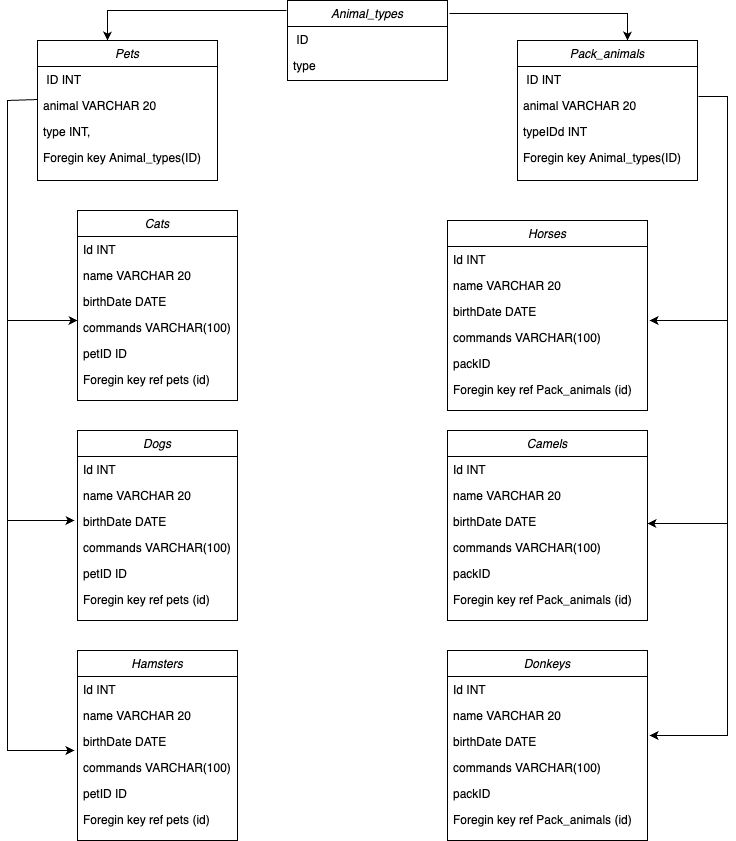

The diagram above was exported from draw.io. Its source (the exported page's mxGraphModel, read from the mxfile embedded in the PNG):
<mxGraphModel dx="708" dy="614" grid="1" gridSize="10" guides="1" tooltips="1" connect="1" arrows="1" fold="1" page="1" pageScale="1" pageWidth="827" pageHeight="1169" math="0" shadow="0">
  <root>
    <mxCell id="WIyWlLk6GJQsqaUBKTNV-0" />
    <mxCell id="WIyWlLk6GJQsqaUBKTNV-1" parent="WIyWlLk6GJQsqaUBKTNV-0" />
    <mxCell id="zkfFHV4jXpPFQw0GAbJ--0" value="Animal_types" style="swimlane;fontStyle=2;align=center;verticalAlign=top;childLayout=stackLayout;horizontal=1;startSize=26;horizontalStack=0;resizeParent=1;resizeLast=0;collapsible=1;marginBottom=0;rounded=0;shadow=0;strokeWidth=1;" parent="WIyWlLk6GJQsqaUBKTNV-1" vertex="1">
      <mxGeometry x="320" y="20" width="160" height="80" as="geometry">
        <mxRectangle x="230" y="140" width="160" height="26" as="alternateBounds" />
      </mxGeometry>
    </mxCell>
    <mxCell id="zkfFHV4jXpPFQw0GAbJ--1" value=" ID" style="text;align=left;verticalAlign=top;spacingLeft=4;spacingRight=4;overflow=hidden;rotatable=0;points=[[0,0.5],[1,0.5]];portConstraint=eastwest;" parent="zkfFHV4jXpPFQw0GAbJ--0" vertex="1">
      <mxGeometry y="26" width="160" height="26" as="geometry" />
    </mxCell>
    <mxCell id="zkfFHV4jXpPFQw0GAbJ--2" value="type" style="text;align=left;verticalAlign=top;spacingLeft=4;spacingRight=4;overflow=hidden;rotatable=0;points=[[0,0.5],[1,0.5]];portConstraint=eastwest;rounded=0;shadow=0;html=0;" parent="zkfFHV4jXpPFQw0GAbJ--0" vertex="1">
      <mxGeometry y="52" width="160" height="26" as="geometry" />
    </mxCell>
    <mxCell id="9zUFO81yEc8wrBEYQhuN-0" value="Pets" style="swimlane;fontStyle=2;align=center;verticalAlign=top;childLayout=stackLayout;horizontal=1;startSize=26;horizontalStack=0;resizeParent=1;resizeLast=0;collapsible=1;marginBottom=0;rounded=0;shadow=0;strokeWidth=1;" vertex="1" parent="WIyWlLk6GJQsqaUBKTNV-1">
      <mxGeometry x="70" y="60" width="180" height="140" as="geometry">
        <mxRectangle x="230" y="140" width="160" height="26" as="alternateBounds" />
      </mxGeometry>
    </mxCell>
    <mxCell id="9zUFO81yEc8wrBEYQhuN-1" value=" ID INT" style="text;align=left;verticalAlign=top;spacingLeft=4;spacingRight=4;overflow=hidden;rotatable=0;points=[[0,0.5],[1,0.5]];portConstraint=eastwest;" vertex="1" parent="9zUFO81yEc8wrBEYQhuN-0">
      <mxGeometry y="26" width="180" height="26" as="geometry" />
    </mxCell>
    <mxCell id="9zUFO81yEc8wrBEYQhuN-51" value="animal VARCHAR 20" style="text;align=left;verticalAlign=top;spacingLeft=4;spacingRight=4;overflow=hidden;rotatable=0;points=[[0,0.5],[1,0.5]];portConstraint=eastwest;rounded=0;shadow=0;html=0;" vertex="1" parent="9zUFO81yEc8wrBEYQhuN-0">
      <mxGeometry y="52" width="180" height="26" as="geometry" />
    </mxCell>
    <mxCell id="9zUFO81yEc8wrBEYQhuN-6" value="type INT," style="text;align=left;verticalAlign=top;spacingLeft=4;spacingRight=4;overflow=hidden;rotatable=0;points=[[0,0.5],[1,0.5]];portConstraint=eastwest;rounded=0;shadow=0;html=0;" vertex="1" parent="9zUFO81yEc8wrBEYQhuN-0">
      <mxGeometry y="78" width="180" height="26" as="geometry" />
    </mxCell>
    <mxCell id="9zUFO81yEc8wrBEYQhuN-7" value="Foregin key Animal_types(ID)" style="text;align=left;verticalAlign=top;spacingLeft=4;spacingRight=4;overflow=hidden;rotatable=0;points=[[0,0.5],[1,0.5]];portConstraint=eastwest;rounded=0;shadow=0;html=0;" vertex="1" parent="9zUFO81yEc8wrBEYQhuN-0">
      <mxGeometry y="104" width="180" height="26" as="geometry" />
    </mxCell>
    <mxCell id="9zUFO81yEc8wrBEYQhuN-13" value="Cats" style="swimlane;fontStyle=2;align=center;verticalAlign=top;childLayout=stackLayout;horizontal=1;startSize=26;horizontalStack=0;resizeParent=1;resizeLast=0;collapsible=1;marginBottom=0;rounded=0;shadow=0;strokeWidth=1;" vertex="1" parent="WIyWlLk6GJQsqaUBKTNV-1">
      <mxGeometry x="110" y="230" width="160" height="190" as="geometry">
        <mxRectangle x="230" y="140" width="160" height="26" as="alternateBounds" />
      </mxGeometry>
    </mxCell>
    <mxCell id="9zUFO81yEc8wrBEYQhuN-14" value="Id INT " style="text;align=left;verticalAlign=top;spacingLeft=4;spacingRight=4;overflow=hidden;rotatable=0;points=[[0,0.5],[1,0.5]];portConstraint=eastwest;" vertex="1" parent="9zUFO81yEc8wrBEYQhuN-13">
      <mxGeometry y="26" width="160" height="26" as="geometry" />
    </mxCell>
    <mxCell id="9zUFO81yEc8wrBEYQhuN-15" value="name VARCHAR 20" style="text;align=left;verticalAlign=top;spacingLeft=4;spacingRight=4;overflow=hidden;rotatable=0;points=[[0,0.5],[1,0.5]];portConstraint=eastwest;rounded=0;shadow=0;html=0;" vertex="1" parent="9zUFO81yEc8wrBEYQhuN-13">
      <mxGeometry y="52" width="160" height="26" as="geometry" />
    </mxCell>
    <mxCell id="9zUFO81yEc8wrBEYQhuN-16" value="birthDate DATE" style="text;align=left;verticalAlign=top;spacingLeft=4;spacingRight=4;overflow=hidden;rotatable=0;points=[[0,0.5],[1,0.5]];portConstraint=eastwest;rounded=0;shadow=0;html=0;" vertex="1" parent="9zUFO81yEc8wrBEYQhuN-13">
      <mxGeometry y="78" width="160" height="26" as="geometry" />
    </mxCell>
    <mxCell id="9zUFO81yEc8wrBEYQhuN-17" value="commands VARCHAR(100)" style="text;align=left;verticalAlign=top;spacingLeft=4;spacingRight=4;overflow=hidden;rotatable=0;points=[[0,0.5],[1,0.5]];portConstraint=eastwest;rounded=0;shadow=0;html=0;" vertex="1" parent="9zUFO81yEc8wrBEYQhuN-13">
      <mxGeometry y="104" width="160" height="26" as="geometry" />
    </mxCell>
    <mxCell id="9zUFO81yEc8wrBEYQhuN-35" value="petID ID" style="text;align=left;verticalAlign=top;spacingLeft=4;spacingRight=4;overflow=hidden;rotatable=0;points=[[0,0.5],[1,0.5]];portConstraint=eastwest;rounded=0;shadow=0;html=0;" vertex="1" parent="9zUFO81yEc8wrBEYQhuN-13">
      <mxGeometry y="130" width="160" height="26" as="geometry" />
    </mxCell>
    <mxCell id="9zUFO81yEc8wrBEYQhuN-34" value="Foregin key ref pets (id)" style="text;align=left;verticalAlign=top;spacingLeft=4;spacingRight=4;overflow=hidden;rotatable=0;points=[[0,0.5],[1,0.5]];portConstraint=eastwest;rounded=0;shadow=0;html=0;" vertex="1" parent="9zUFO81yEc8wrBEYQhuN-13">
      <mxGeometry y="156" width="160" height="26" as="geometry" />
    </mxCell>
    <mxCell id="9zUFO81yEc8wrBEYQhuN-19" value="" style="endArrow=classic;html=1;rounded=0;exitX=-0.006;exitY=0.125;exitDx=0;exitDy=0;exitPerimeter=0;" edge="1" parent="WIyWlLk6GJQsqaUBKTNV-1" source="zkfFHV4jXpPFQw0GAbJ--0">
      <mxGeometry width="50" height="50" relative="1" as="geometry">
        <mxPoint x="380" y="350" as="sourcePoint" />
        <mxPoint x="140" y="60" as="targetPoint" />
        <Array as="points">
          <mxPoint x="140" y="30" />
          <mxPoint x="140" y="60" />
        </Array>
      </mxGeometry>
    </mxCell>
    <mxCell id="9zUFO81yEc8wrBEYQhuN-21" value="" style="endArrow=classic;html=1;rounded=0;entryX=0.5;entryY=0;entryDx=0;entryDy=0;exitX=1.013;exitY=0.163;exitDx=0;exitDy=0;exitPerimeter=0;" edge="1" parent="WIyWlLk6GJQsqaUBKTNV-1" source="zkfFHV4jXpPFQw0GAbJ--0">
      <mxGeometry width="50" height="50" relative="1" as="geometry">
        <mxPoint x="380" y="350" as="sourcePoint" />
        <mxPoint x="660" y="60" as="targetPoint" />
        <Array as="points">
          <mxPoint x="660" y="33" />
          <mxPoint x="660" y="60" />
        </Array>
      </mxGeometry>
    </mxCell>
    <mxCell id="9zUFO81yEc8wrBEYQhuN-32" value="" style="endArrow=classic;html=1;rounded=0;exitX=0;exitY=0.269;exitDx=0;exitDy=0;exitPerimeter=0;entryX=-0.019;entryY=0.231;entryDx=0;entryDy=0;entryPerimeter=0;" edge="1" parent="WIyWlLk6GJQsqaUBKTNV-1" source="9zUFO81yEc8wrBEYQhuN-51">
      <mxGeometry width="50" height="50" relative="1" as="geometry">
        <mxPoint x="380" y="400" as="sourcePoint" />
        <mxPoint x="106.96000000000004" y="770.0060000000001" as="targetPoint" />
        <Array as="points">
          <mxPoint x="40" y="120" />
          <mxPoint x="40" y="770" />
        </Array>
      </mxGeometry>
    </mxCell>
    <mxCell id="9zUFO81yEc8wrBEYQhuN-33" value="" style="endArrow=classic;html=1;rounded=0;" edge="1" parent="WIyWlLk6GJQsqaUBKTNV-1">
      <mxGeometry width="50" height="50" relative="1" as="geometry">
        <mxPoint x="40" y="340" as="sourcePoint" />
        <mxPoint x="110" y="340" as="targetPoint" />
      </mxGeometry>
    </mxCell>
    <mxCell id="9zUFO81yEc8wrBEYQhuN-59" value="" style="endArrow=classic;html=1;rounded=0;" edge="1" parent="WIyWlLk6GJQsqaUBKTNV-1">
      <mxGeometry width="50" height="50" relative="1" as="geometry">
        <mxPoint x="40" y="540" as="sourcePoint" />
        <mxPoint x="107" y="540" as="targetPoint" />
      </mxGeometry>
    </mxCell>
    <mxCell id="9zUFO81yEc8wrBEYQhuN-82" value="" style="endArrow=classic;html=1;rounded=0;entryX=1.011;entryY=1.038;entryDx=0;entryDy=0;entryPerimeter=0;exitX=1.006;exitY=0.154;exitDx=0;exitDy=0;exitPerimeter=0;" edge="1" parent="WIyWlLk6GJQsqaUBKTNV-1">
      <mxGeometry width="50" height="50" relative="1" as="geometry">
        <mxPoint x="731.0799999999999" y="116.00400000000002" as="sourcePoint" />
        <mxPoint x="682.0899999999999" y="754.988" as="targetPoint" />
        <Array as="points">
          <mxPoint x="760" y="116" />
          <mxPoint x="760" y="755" />
        </Array>
      </mxGeometry>
    </mxCell>
    <mxCell id="9zUFO81yEc8wrBEYQhuN-83" value="" style="endArrow=classic;html=1;rounded=0;entryX=1.011;entryY=0.231;entryDx=0;entryDy=0;entryPerimeter=0;" edge="1" parent="WIyWlLk6GJQsqaUBKTNV-1">
      <mxGeometry width="50" height="50" relative="1" as="geometry">
        <mxPoint x="760" y="340" as="sourcePoint" />
        <mxPoint x="682.0899999999999" y="340.006" as="targetPoint" />
      </mxGeometry>
    </mxCell>
    <mxCell id="9zUFO81yEc8wrBEYQhuN-84" value="" style="endArrow=classic;html=1;rounded=0;entryX=1;entryY=-0.038;entryDx=0;entryDy=0;entryPerimeter=0;" edge="1" parent="WIyWlLk6GJQsqaUBKTNV-1">
      <mxGeometry width="50" height="50" relative="1" as="geometry">
        <mxPoint x="760" y="543" as="sourcePoint" />
        <mxPoint x="680" y="543.012" as="targetPoint" />
      </mxGeometry>
    </mxCell>
    <mxCell id="9zUFO81yEc8wrBEYQhuN-85" value="Pack_animals" style="swimlane;fontStyle=2;align=center;verticalAlign=top;childLayout=stackLayout;horizontal=1;startSize=26;horizontalStack=0;resizeParent=1;resizeLast=0;collapsible=1;marginBottom=0;rounded=0;shadow=0;strokeWidth=1;" vertex="1" parent="WIyWlLk6GJQsqaUBKTNV-1">
      <mxGeometry x="550" y="60" width="180" height="140" as="geometry">
        <mxRectangle x="230" y="140" width="160" height="26" as="alternateBounds" />
      </mxGeometry>
    </mxCell>
    <mxCell id="9zUFO81yEc8wrBEYQhuN-86" value=" ID INT" style="text;align=left;verticalAlign=top;spacingLeft=4;spacingRight=4;overflow=hidden;rotatable=0;points=[[0,0.5],[1,0.5]];portConstraint=eastwest;" vertex="1" parent="9zUFO81yEc8wrBEYQhuN-85">
      <mxGeometry y="26" width="180" height="26" as="geometry" />
    </mxCell>
    <mxCell id="9zUFO81yEc8wrBEYQhuN-87" value="animal VARCHAR 20" style="text;align=left;verticalAlign=top;spacingLeft=4;spacingRight=4;overflow=hidden;rotatable=0;points=[[0,0.5],[1,0.5]];portConstraint=eastwest;rounded=0;shadow=0;html=0;" vertex="1" parent="9zUFO81yEc8wrBEYQhuN-85">
      <mxGeometry y="52" width="180" height="26" as="geometry" />
    </mxCell>
    <mxCell id="9zUFO81yEc8wrBEYQhuN-88" value="typeIDd INT" style="text;align=left;verticalAlign=top;spacingLeft=4;spacingRight=4;overflow=hidden;rotatable=0;points=[[0,0.5],[1,0.5]];portConstraint=eastwest;rounded=0;shadow=0;html=0;" vertex="1" parent="9zUFO81yEc8wrBEYQhuN-85">
      <mxGeometry y="78" width="180" height="26" as="geometry" />
    </mxCell>
    <mxCell id="9zUFO81yEc8wrBEYQhuN-89" value="Foregin key Animal_types(ID)" style="text;align=left;verticalAlign=top;spacingLeft=4;spacingRight=4;overflow=hidden;rotatable=0;points=[[0,0.5],[1,0.5]];portConstraint=eastwest;rounded=0;shadow=0;html=0;" vertex="1" parent="9zUFO81yEc8wrBEYQhuN-85">
      <mxGeometry y="104" width="180" height="26" as="geometry" />
    </mxCell>
    <mxCell id="9zUFO81yEc8wrBEYQhuN-90" value="Horses" style="swimlane;fontStyle=2;align=center;verticalAlign=top;childLayout=stackLayout;horizontal=1;startSize=26;horizontalStack=0;resizeParent=1;resizeLast=0;collapsible=1;marginBottom=0;rounded=0;shadow=0;strokeWidth=1;" vertex="1" parent="WIyWlLk6GJQsqaUBKTNV-1">
      <mxGeometry x="480" y="240" width="200" height="190" as="geometry">
        <mxRectangle x="230" y="140" width="160" height="26" as="alternateBounds" />
      </mxGeometry>
    </mxCell>
    <mxCell id="9zUFO81yEc8wrBEYQhuN-91" value="Id INT " style="text;align=left;verticalAlign=top;spacingLeft=4;spacingRight=4;overflow=hidden;rotatable=0;points=[[0,0.5],[1,0.5]];portConstraint=eastwest;" vertex="1" parent="9zUFO81yEc8wrBEYQhuN-90">
      <mxGeometry y="26" width="200" height="26" as="geometry" />
    </mxCell>
    <mxCell id="9zUFO81yEc8wrBEYQhuN-92" value="name VARCHAR 20" style="text;align=left;verticalAlign=top;spacingLeft=4;spacingRight=4;overflow=hidden;rotatable=0;points=[[0,0.5],[1,0.5]];portConstraint=eastwest;rounded=0;shadow=0;html=0;" vertex="1" parent="9zUFO81yEc8wrBEYQhuN-90">
      <mxGeometry y="52" width="200" height="26" as="geometry" />
    </mxCell>
    <mxCell id="9zUFO81yEc8wrBEYQhuN-93" value="birthDate DATE" style="text;align=left;verticalAlign=top;spacingLeft=4;spacingRight=4;overflow=hidden;rotatable=0;points=[[0,0.5],[1,0.5]];portConstraint=eastwest;rounded=0;shadow=0;html=0;" vertex="1" parent="9zUFO81yEc8wrBEYQhuN-90">
      <mxGeometry y="78" width="200" height="26" as="geometry" />
    </mxCell>
    <mxCell id="9zUFO81yEc8wrBEYQhuN-94" value="commands VARCHAR(100)" style="text;align=left;verticalAlign=top;spacingLeft=4;spacingRight=4;overflow=hidden;rotatable=0;points=[[0,0.5],[1,0.5]];portConstraint=eastwest;rounded=0;shadow=0;html=0;" vertex="1" parent="9zUFO81yEc8wrBEYQhuN-90">
      <mxGeometry y="104" width="200" height="26" as="geometry" />
    </mxCell>
    <mxCell id="9zUFO81yEc8wrBEYQhuN-95" value="packID" style="text;align=left;verticalAlign=top;spacingLeft=4;spacingRight=4;overflow=hidden;rotatable=0;points=[[0,0.5],[1,0.5]];portConstraint=eastwest;rounded=0;shadow=0;html=0;" vertex="1" parent="9zUFO81yEc8wrBEYQhuN-90">
      <mxGeometry y="130" width="200" height="26" as="geometry" />
    </mxCell>
    <mxCell id="9zUFO81yEc8wrBEYQhuN-96" value="Foregin key ref Pack_animals (id)" style="text;align=left;verticalAlign=top;spacingLeft=4;spacingRight=4;overflow=hidden;rotatable=0;points=[[0,0.5],[1,0.5]];portConstraint=eastwest;rounded=0;shadow=0;html=0;" vertex="1" parent="9zUFO81yEc8wrBEYQhuN-90">
      <mxGeometry y="156" width="200" height="26" as="geometry" />
    </mxCell>
    <mxCell id="9zUFO81yEc8wrBEYQhuN-97" value="Dogs" style="swimlane;fontStyle=2;align=center;verticalAlign=top;childLayout=stackLayout;horizontal=1;startSize=26;horizontalStack=0;resizeParent=1;resizeLast=0;collapsible=1;marginBottom=0;rounded=0;shadow=0;strokeWidth=1;" vertex="1" parent="WIyWlLk6GJQsqaUBKTNV-1">
      <mxGeometry x="110" y="450" width="160" height="190" as="geometry">
        <mxRectangle x="230" y="140" width="160" height="26" as="alternateBounds" />
      </mxGeometry>
    </mxCell>
    <mxCell id="9zUFO81yEc8wrBEYQhuN-98" value="Id INT " style="text;align=left;verticalAlign=top;spacingLeft=4;spacingRight=4;overflow=hidden;rotatable=0;points=[[0,0.5],[1,0.5]];portConstraint=eastwest;" vertex="1" parent="9zUFO81yEc8wrBEYQhuN-97">
      <mxGeometry y="26" width="160" height="26" as="geometry" />
    </mxCell>
    <mxCell id="9zUFO81yEc8wrBEYQhuN-99" value="name VARCHAR 20" style="text;align=left;verticalAlign=top;spacingLeft=4;spacingRight=4;overflow=hidden;rotatable=0;points=[[0,0.5],[1,0.5]];portConstraint=eastwest;rounded=0;shadow=0;html=0;" vertex="1" parent="9zUFO81yEc8wrBEYQhuN-97">
      <mxGeometry y="52" width="160" height="26" as="geometry" />
    </mxCell>
    <mxCell id="9zUFO81yEc8wrBEYQhuN-100" value="birthDate DATE" style="text;align=left;verticalAlign=top;spacingLeft=4;spacingRight=4;overflow=hidden;rotatable=0;points=[[0,0.5],[1,0.5]];portConstraint=eastwest;rounded=0;shadow=0;html=0;" vertex="1" parent="9zUFO81yEc8wrBEYQhuN-97">
      <mxGeometry y="78" width="160" height="26" as="geometry" />
    </mxCell>
    <mxCell id="9zUFO81yEc8wrBEYQhuN-101" value="commands VARCHAR(100)" style="text;align=left;verticalAlign=top;spacingLeft=4;spacingRight=4;overflow=hidden;rotatable=0;points=[[0,0.5],[1,0.5]];portConstraint=eastwest;rounded=0;shadow=0;html=0;" vertex="1" parent="9zUFO81yEc8wrBEYQhuN-97">
      <mxGeometry y="104" width="160" height="26" as="geometry" />
    </mxCell>
    <mxCell id="9zUFO81yEc8wrBEYQhuN-102" value="petID ID" style="text;align=left;verticalAlign=top;spacingLeft=4;spacingRight=4;overflow=hidden;rotatable=0;points=[[0,0.5],[1,0.5]];portConstraint=eastwest;rounded=0;shadow=0;html=0;" vertex="1" parent="9zUFO81yEc8wrBEYQhuN-97">
      <mxGeometry y="130" width="160" height="26" as="geometry" />
    </mxCell>
    <mxCell id="9zUFO81yEc8wrBEYQhuN-103" value="Foregin key ref pets (id)" style="text;align=left;verticalAlign=top;spacingLeft=4;spacingRight=4;overflow=hidden;rotatable=0;points=[[0,0.5],[1,0.5]];portConstraint=eastwest;rounded=0;shadow=0;html=0;" vertex="1" parent="9zUFO81yEc8wrBEYQhuN-97">
      <mxGeometry y="156" width="160" height="26" as="geometry" />
    </mxCell>
    <mxCell id="9zUFO81yEc8wrBEYQhuN-104" value="Hamsters" style="swimlane;fontStyle=2;align=center;verticalAlign=top;childLayout=stackLayout;horizontal=1;startSize=26;horizontalStack=0;resizeParent=1;resizeLast=0;collapsible=1;marginBottom=0;rounded=0;shadow=0;strokeWidth=1;" vertex="1" parent="WIyWlLk6GJQsqaUBKTNV-1">
      <mxGeometry x="110" y="670" width="160" height="190" as="geometry">
        <mxRectangle x="230" y="140" width="160" height="26" as="alternateBounds" />
      </mxGeometry>
    </mxCell>
    <mxCell id="9zUFO81yEc8wrBEYQhuN-105" value="Id INT " style="text;align=left;verticalAlign=top;spacingLeft=4;spacingRight=4;overflow=hidden;rotatable=0;points=[[0,0.5],[1,0.5]];portConstraint=eastwest;" vertex="1" parent="9zUFO81yEc8wrBEYQhuN-104">
      <mxGeometry y="26" width="160" height="26" as="geometry" />
    </mxCell>
    <mxCell id="9zUFO81yEc8wrBEYQhuN-106" value="name VARCHAR 20" style="text;align=left;verticalAlign=top;spacingLeft=4;spacingRight=4;overflow=hidden;rotatable=0;points=[[0,0.5],[1,0.5]];portConstraint=eastwest;rounded=0;shadow=0;html=0;" vertex="1" parent="9zUFO81yEc8wrBEYQhuN-104">
      <mxGeometry y="52" width="160" height="26" as="geometry" />
    </mxCell>
    <mxCell id="9zUFO81yEc8wrBEYQhuN-107" value="birthDate DATE" style="text;align=left;verticalAlign=top;spacingLeft=4;spacingRight=4;overflow=hidden;rotatable=0;points=[[0,0.5],[1,0.5]];portConstraint=eastwest;rounded=0;shadow=0;html=0;" vertex="1" parent="9zUFO81yEc8wrBEYQhuN-104">
      <mxGeometry y="78" width="160" height="26" as="geometry" />
    </mxCell>
    <mxCell id="9zUFO81yEc8wrBEYQhuN-108" value="commands VARCHAR(100)" style="text;align=left;verticalAlign=top;spacingLeft=4;spacingRight=4;overflow=hidden;rotatable=0;points=[[0,0.5],[1,0.5]];portConstraint=eastwest;rounded=0;shadow=0;html=0;" vertex="1" parent="9zUFO81yEc8wrBEYQhuN-104">
      <mxGeometry y="104" width="160" height="26" as="geometry" />
    </mxCell>
    <mxCell id="9zUFO81yEc8wrBEYQhuN-109" value="petID ID" style="text;align=left;verticalAlign=top;spacingLeft=4;spacingRight=4;overflow=hidden;rotatable=0;points=[[0,0.5],[1,0.5]];portConstraint=eastwest;rounded=0;shadow=0;html=0;" vertex="1" parent="9zUFO81yEc8wrBEYQhuN-104">
      <mxGeometry y="130" width="160" height="26" as="geometry" />
    </mxCell>
    <mxCell id="9zUFO81yEc8wrBEYQhuN-110" value="Foregin key ref pets (id)" style="text;align=left;verticalAlign=top;spacingLeft=4;spacingRight=4;overflow=hidden;rotatable=0;points=[[0,0.5],[1,0.5]];portConstraint=eastwest;rounded=0;shadow=0;html=0;" vertex="1" parent="9zUFO81yEc8wrBEYQhuN-104">
      <mxGeometry y="156" width="160" height="26" as="geometry" />
    </mxCell>
    <mxCell id="9zUFO81yEc8wrBEYQhuN-111" value="Camels" style="swimlane;fontStyle=2;align=center;verticalAlign=top;childLayout=stackLayout;horizontal=1;startSize=26;horizontalStack=0;resizeParent=1;resizeLast=0;collapsible=1;marginBottom=0;rounded=0;shadow=0;strokeWidth=1;" vertex="1" parent="WIyWlLk6GJQsqaUBKTNV-1">
      <mxGeometry x="480" y="450" width="200" height="190" as="geometry">
        <mxRectangle x="230" y="140" width="160" height="26" as="alternateBounds" />
      </mxGeometry>
    </mxCell>
    <mxCell id="9zUFO81yEc8wrBEYQhuN-112" value="Id INT " style="text;align=left;verticalAlign=top;spacingLeft=4;spacingRight=4;overflow=hidden;rotatable=0;points=[[0,0.5],[1,0.5]];portConstraint=eastwest;" vertex="1" parent="9zUFO81yEc8wrBEYQhuN-111">
      <mxGeometry y="26" width="200" height="26" as="geometry" />
    </mxCell>
    <mxCell id="9zUFO81yEc8wrBEYQhuN-113" value="name VARCHAR 20" style="text;align=left;verticalAlign=top;spacingLeft=4;spacingRight=4;overflow=hidden;rotatable=0;points=[[0,0.5],[1,0.5]];portConstraint=eastwest;rounded=0;shadow=0;html=0;" vertex="1" parent="9zUFO81yEc8wrBEYQhuN-111">
      <mxGeometry y="52" width="200" height="26" as="geometry" />
    </mxCell>
    <mxCell id="9zUFO81yEc8wrBEYQhuN-114" value="birthDate DATE" style="text;align=left;verticalAlign=top;spacingLeft=4;spacingRight=4;overflow=hidden;rotatable=0;points=[[0,0.5],[1,0.5]];portConstraint=eastwest;rounded=0;shadow=0;html=0;" vertex="1" parent="9zUFO81yEc8wrBEYQhuN-111">
      <mxGeometry y="78" width="200" height="26" as="geometry" />
    </mxCell>
    <mxCell id="9zUFO81yEc8wrBEYQhuN-115" value="commands VARCHAR(100)" style="text;align=left;verticalAlign=top;spacingLeft=4;spacingRight=4;overflow=hidden;rotatable=0;points=[[0,0.5],[1,0.5]];portConstraint=eastwest;rounded=0;shadow=0;html=0;" vertex="1" parent="9zUFO81yEc8wrBEYQhuN-111">
      <mxGeometry y="104" width="200" height="26" as="geometry" />
    </mxCell>
    <mxCell id="9zUFO81yEc8wrBEYQhuN-116" value="packID" style="text;align=left;verticalAlign=top;spacingLeft=4;spacingRight=4;overflow=hidden;rotatable=0;points=[[0,0.5],[1,0.5]];portConstraint=eastwest;rounded=0;shadow=0;html=0;" vertex="1" parent="9zUFO81yEc8wrBEYQhuN-111">
      <mxGeometry y="130" width="200" height="26" as="geometry" />
    </mxCell>
    <mxCell id="9zUFO81yEc8wrBEYQhuN-117" value="Foregin key ref Pack_animals (id)" style="text;align=left;verticalAlign=top;spacingLeft=4;spacingRight=4;overflow=hidden;rotatable=0;points=[[0,0.5],[1,0.5]];portConstraint=eastwest;rounded=0;shadow=0;html=0;" vertex="1" parent="9zUFO81yEc8wrBEYQhuN-111">
      <mxGeometry y="156" width="200" height="26" as="geometry" />
    </mxCell>
    <mxCell id="9zUFO81yEc8wrBEYQhuN-118" value="Donkeys" style="swimlane;fontStyle=2;align=center;verticalAlign=top;childLayout=stackLayout;horizontal=1;startSize=26;horizontalStack=0;resizeParent=1;resizeLast=0;collapsible=1;marginBottom=0;rounded=0;shadow=0;strokeWidth=1;" vertex="1" parent="WIyWlLk6GJQsqaUBKTNV-1">
      <mxGeometry x="480" y="670" width="200" height="190" as="geometry">
        <mxRectangle x="230" y="140" width="160" height="26" as="alternateBounds" />
      </mxGeometry>
    </mxCell>
    <mxCell id="9zUFO81yEc8wrBEYQhuN-119" value="Id INT " style="text;align=left;verticalAlign=top;spacingLeft=4;spacingRight=4;overflow=hidden;rotatable=0;points=[[0,0.5],[1,0.5]];portConstraint=eastwest;" vertex="1" parent="9zUFO81yEc8wrBEYQhuN-118">
      <mxGeometry y="26" width="200" height="26" as="geometry" />
    </mxCell>
    <mxCell id="9zUFO81yEc8wrBEYQhuN-120" value="name VARCHAR 20" style="text;align=left;verticalAlign=top;spacingLeft=4;spacingRight=4;overflow=hidden;rotatable=0;points=[[0,0.5],[1,0.5]];portConstraint=eastwest;rounded=0;shadow=0;html=0;" vertex="1" parent="9zUFO81yEc8wrBEYQhuN-118">
      <mxGeometry y="52" width="200" height="26" as="geometry" />
    </mxCell>
    <mxCell id="9zUFO81yEc8wrBEYQhuN-121" value="birthDate DATE" style="text;align=left;verticalAlign=top;spacingLeft=4;spacingRight=4;overflow=hidden;rotatable=0;points=[[0,0.5],[1,0.5]];portConstraint=eastwest;rounded=0;shadow=0;html=0;" vertex="1" parent="9zUFO81yEc8wrBEYQhuN-118">
      <mxGeometry y="78" width="200" height="26" as="geometry" />
    </mxCell>
    <mxCell id="9zUFO81yEc8wrBEYQhuN-122" value="commands VARCHAR(100)" style="text;align=left;verticalAlign=top;spacingLeft=4;spacingRight=4;overflow=hidden;rotatable=0;points=[[0,0.5],[1,0.5]];portConstraint=eastwest;rounded=0;shadow=0;html=0;" vertex="1" parent="9zUFO81yEc8wrBEYQhuN-118">
      <mxGeometry y="104" width="200" height="26" as="geometry" />
    </mxCell>
    <mxCell id="9zUFO81yEc8wrBEYQhuN-123" value="packID" style="text;align=left;verticalAlign=top;spacingLeft=4;spacingRight=4;overflow=hidden;rotatable=0;points=[[0,0.5],[1,0.5]];portConstraint=eastwest;rounded=0;shadow=0;html=0;" vertex="1" parent="9zUFO81yEc8wrBEYQhuN-118">
      <mxGeometry y="130" width="200" height="26" as="geometry" />
    </mxCell>
    <mxCell id="9zUFO81yEc8wrBEYQhuN-124" value="Foregin key ref Pack_animals (id)" style="text;align=left;verticalAlign=top;spacingLeft=4;spacingRight=4;overflow=hidden;rotatable=0;points=[[0,0.5],[1,0.5]];portConstraint=eastwest;rounded=0;shadow=0;html=0;" vertex="1" parent="9zUFO81yEc8wrBEYQhuN-118">
      <mxGeometry y="156" width="200" height="26" as="geometry" />
    </mxCell>
  </root>
</mxGraphModel>